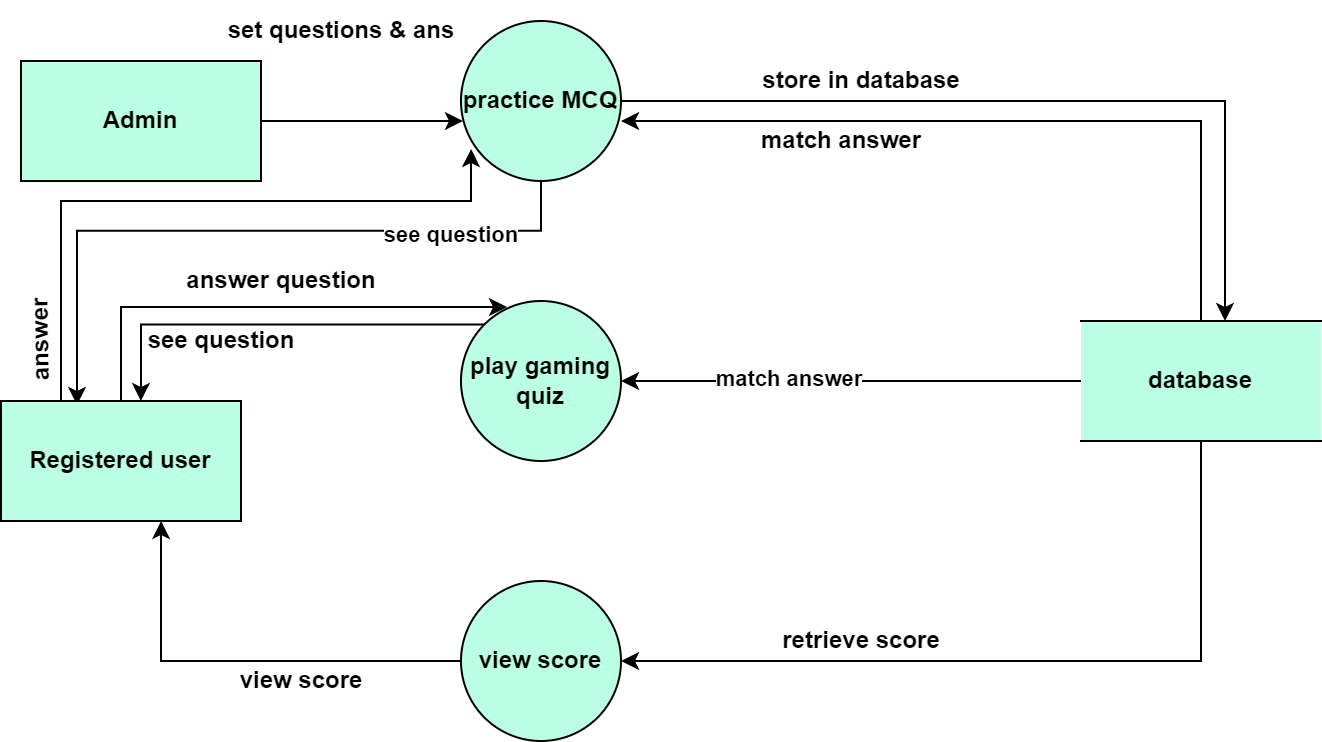

The diagram above was exported from draw.io. Its source (the exported page's mxGraphModel, read from the mxfile embedded in the PNG):
<mxGraphModel dx="1050" dy="523" grid="1" gridSize="10" guides="1" tooltips="1" connect="1" arrows="1" fold="1" page="1" pageScale="1" pageWidth="850" pageHeight="1100" math="0" shadow="0">
  <root>
    <mxCell id="0" />
    <mxCell id="1" parent="0" />
    <mxCell id="NtuScVXNWlYqJJPFUTB9-8" style="edgeStyle=orthogonalEdgeStyle;rounded=0;orthogonalLoop=1;jettySize=auto;html=1;exitX=1;exitY=0.5;exitDx=0;exitDy=0;entryX=0.6;entryY=0;entryDx=0;entryDy=0;entryPerimeter=0;fontStyle=1" parent="1" source="NtuScVXNWlYqJJPFUTB9-1" target="NtuScVXNWlYqJJPFUTB9-7" edge="1">
      <mxGeometry relative="1" as="geometry" />
    </mxCell>
    <mxCell id="3JUng9n8_jhNBBZuieir-1" style="edgeStyle=orthogonalEdgeStyle;rounded=0;orthogonalLoop=1;jettySize=auto;html=1;exitX=0.5;exitY=1;exitDx=0;exitDy=0;entryX=-0.038;entryY=1.081;entryDx=0;entryDy=0;entryPerimeter=0;fontStyle=1" parent="1" source="NtuScVXNWlYqJJPFUTB9-1" target="NtuScVXNWlYqJJPFUTB9-18" edge="1">
      <mxGeometry relative="1" as="geometry" />
    </mxCell>
    <mxCell id="3JUng9n8_jhNBBZuieir-2" value="see question" style="edgeLabel;html=1;align=center;verticalAlign=middle;resizable=0;points=[];fontStyle=1" parent="3JUng9n8_jhNBBZuieir-1" connectable="0" vertex="1">
      <mxGeometry x="-0.5936" y="2" relative="1" as="geometry">
        <mxPoint as="offset" />
      </mxGeometry>
    </mxCell>
    <mxCell id="NtuScVXNWlYqJJPFUTB9-1" value="practice MCQ" style="ellipse;whiteSpace=wrap;html=1;aspect=fixed;fillColor=#BBFFE4;fontStyle=1" parent="1" vertex="1">
      <mxGeometry x="310" y="90" width="80" height="80" as="geometry" />
    </mxCell>
    <mxCell id="NtuScVXNWlYqJJPFUTB9-13" style="edgeStyle=orthogonalEdgeStyle;rounded=0;orthogonalLoop=1;jettySize=auto;html=1;exitX=0;exitY=0;exitDx=0;exitDy=0;entryX=0.583;entryY=0;entryDx=0;entryDy=0;entryPerimeter=0;fontStyle=1" parent="1" source="NtuScVXNWlYqJJPFUTB9-2" target="NtuScVXNWlYqJJPFUTB9-10" edge="1">
      <mxGeometry relative="1" as="geometry" />
    </mxCell>
    <mxCell id="NtuScVXNWlYqJJPFUTB9-2" value="play gaming quiz" style="ellipse;whiteSpace=wrap;html=1;aspect=fixed;fillColor=#BBFFE4;fontStyle=1" parent="1" vertex="1">
      <mxGeometry x="310" y="230" width="80" height="80" as="geometry" />
    </mxCell>
    <mxCell id="3JUng9n8_jhNBBZuieir-9" style="edgeStyle=orthogonalEdgeStyle;rounded=0;orthogonalLoop=1;jettySize=auto;html=1;exitX=0;exitY=0.5;exitDx=0;exitDy=0;entryX=0.667;entryY=1;entryDx=0;entryDy=0;entryPerimeter=0;fontStyle=1" parent="1" source="NtuScVXNWlYqJJPFUTB9-3" target="NtuScVXNWlYqJJPFUTB9-10" edge="1">
      <mxGeometry relative="1" as="geometry" />
    </mxCell>
    <mxCell id="NtuScVXNWlYqJJPFUTB9-3" value="view score" style="ellipse;whiteSpace=wrap;html=1;aspect=fixed;fillColor=#BBFFE4;fontStyle=1" parent="1" vertex="1">
      <mxGeometry x="310" y="370" width="80" height="80" as="geometry" />
    </mxCell>
    <mxCell id="NtuScVXNWlYqJJPFUTB9-5" style="edgeStyle=orthogonalEdgeStyle;rounded=0;orthogonalLoop=1;jettySize=auto;html=1;exitX=1;exitY=0.5;exitDx=0;exitDy=0;fontStyle=1" parent="1" source="NtuScVXNWlYqJJPFUTB9-4" edge="1">
      <mxGeometry relative="1" as="geometry">
        <mxPoint x="311" y="140" as="targetPoint" />
      </mxGeometry>
    </mxCell>
    <mxCell id="NtuScVXNWlYqJJPFUTB9-4" value="Admin" style="rounded=0;whiteSpace=wrap;html=1;fillColor=#BBFFE4;fontStyle=1" parent="1" vertex="1">
      <mxGeometry x="90" y="110" width="120" height="60" as="geometry" />
    </mxCell>
    <mxCell id="NtuScVXNWlYqJJPFUTB9-6" value="set questions &amp;amp; ans" style="text;html=1;align=center;verticalAlign=middle;resizable=0;points=[];autosize=1;strokeColor=none;fillColor=none;fontStyle=1" parent="1" vertex="1">
      <mxGeometry x="180" y="80" width="140" height="30" as="geometry" />
    </mxCell>
    <mxCell id="NtuScVXNWlYqJJPFUTB9-15" style="edgeStyle=orthogonalEdgeStyle;rounded=0;orthogonalLoop=1;jettySize=auto;html=1;exitX=0.5;exitY=0;exitDx=0;exitDy=0;fontStyle=1" parent="1" source="NtuScVXNWlYqJJPFUTB9-7" edge="1">
      <mxGeometry relative="1" as="geometry">
        <mxPoint x="390" y="140" as="targetPoint" />
        <Array as="points">
          <mxPoint x="680" y="140" />
        </Array>
      </mxGeometry>
    </mxCell>
    <mxCell id="3JUng9n8_jhNBBZuieir-7" style="edgeStyle=orthogonalEdgeStyle;rounded=0;orthogonalLoop=1;jettySize=auto;html=1;exitX=0.5;exitY=1;exitDx=0;exitDy=0;entryX=1;entryY=0.5;entryDx=0;entryDy=0;fontStyle=1" parent="1" source="NtuScVXNWlYqJJPFUTB9-7" target="NtuScVXNWlYqJJPFUTB9-3" edge="1">
      <mxGeometry relative="1" as="geometry" />
    </mxCell>
    <mxCell id="NtuScVXNWlYqJJPFUTB9-7" value="database" style="shape=partialRectangle;whiteSpace=wrap;html=1;left=0;right=0;fillColor=#BBFFE4;fontStyle=1" parent="1" vertex="1">
      <mxGeometry x="620" y="240" width="120" height="60" as="geometry" />
    </mxCell>
    <mxCell id="NtuScVXNWlYqJJPFUTB9-9" value="store in database" style="text;html=1;align=center;verticalAlign=middle;resizable=0;points=[];autosize=1;strokeColor=none;fillColor=none;fontStyle=1" parent="1" vertex="1">
      <mxGeometry x="450" y="105" width="120" height="30" as="geometry" />
    </mxCell>
    <mxCell id="NtuScVXNWlYqJJPFUTB9-11" style="edgeStyle=orthogonalEdgeStyle;rounded=0;orthogonalLoop=1;jettySize=auto;html=1;exitX=0.5;exitY=0;exitDx=0;exitDy=0;entryX=0.288;entryY=0.038;entryDx=0;entryDy=0;entryPerimeter=0;fontStyle=1" parent="1" source="NtuScVXNWlYqJJPFUTB9-10" target="NtuScVXNWlYqJJPFUTB9-2" edge="1">
      <mxGeometry relative="1" as="geometry" />
    </mxCell>
    <mxCell id="NtuScVXNWlYqJJPFUTB9-17" style="edgeStyle=orthogonalEdgeStyle;rounded=0;orthogonalLoop=1;jettySize=auto;html=1;exitX=0.25;exitY=0;exitDx=0;exitDy=0;entryX=0.063;entryY=0.8;entryDx=0;entryDy=0;entryPerimeter=0;fontStyle=1" parent="1" source="NtuScVXNWlYqJJPFUTB9-10" target="NtuScVXNWlYqJJPFUTB9-1" edge="1">
      <mxGeometry relative="1" as="geometry">
        <Array as="points">
          <mxPoint x="110" y="180" />
          <mxPoint x="315" y="180" />
        </Array>
      </mxGeometry>
    </mxCell>
    <mxCell id="NtuScVXNWlYqJJPFUTB9-10" value="Registered user" style="rounded=0;whiteSpace=wrap;html=1;fillColor=#BBFFE4;fontStyle=1" parent="1" vertex="1">
      <mxGeometry x="80" y="280" width="120" height="60" as="geometry" />
    </mxCell>
    <mxCell id="NtuScVXNWlYqJJPFUTB9-12" value="answer question" style="text;html=1;align=center;verticalAlign=middle;resizable=0;points=[];autosize=1;strokeColor=none;fillColor=none;fontStyle=1" parent="1" vertex="1">
      <mxGeometry x="160" y="205" width="120" height="30" as="geometry" />
    </mxCell>
    <mxCell id="NtuScVXNWlYqJJPFUTB9-14" value="see question" style="text;html=1;align=center;verticalAlign=middle;resizable=0;points=[];autosize=1;strokeColor=none;fillColor=none;fontStyle=1" parent="1" vertex="1">
      <mxGeometry x="140" y="235" width="100" height="30" as="geometry" />
    </mxCell>
    <mxCell id="NtuScVXNWlYqJJPFUTB9-16" value="match answer" style="text;html=1;align=center;verticalAlign=middle;resizable=0;points=[];autosize=1;strokeColor=none;fillColor=none;fontStyle=1" parent="1" vertex="1">
      <mxGeometry x="450" y="135" width="100" height="30" as="geometry" />
    </mxCell>
    <mxCell id="NtuScVXNWlYqJJPFUTB9-18" value="answer" style="text;html=1;align=center;verticalAlign=middle;resizable=0;points=[];autosize=1;strokeColor=none;fillColor=none;rotation=-91;fontStyle=1" parent="1" vertex="1">
      <mxGeometry x="70" y="235" width="60" height="30" as="geometry" />
    </mxCell>
    <mxCell id="3JUng9n8_jhNBBZuieir-5" value="" style="endArrow=classic;html=1;rounded=0;exitX=0;exitY=0.5;exitDx=0;exitDy=0;entryX=1;entryY=0.5;entryDx=0;entryDy=0;fontStyle=1" parent="1" source="NtuScVXNWlYqJJPFUTB9-7" target="NtuScVXNWlYqJJPFUTB9-2" edge="1">
      <mxGeometry width="50" height="50" relative="1" as="geometry">
        <mxPoint x="390" y="330" as="sourcePoint" />
        <mxPoint x="440" y="280" as="targetPoint" />
      </mxGeometry>
    </mxCell>
    <mxCell id="3JUng9n8_jhNBBZuieir-6" value="match answer" style="edgeLabel;html=1;align=center;verticalAlign=middle;resizable=0;points=[];fontStyle=1" parent="3JUng9n8_jhNBBZuieir-5" connectable="0" vertex="1">
      <mxGeometry x="0.2783" y="-2" relative="1" as="geometry">
        <mxPoint as="offset" />
      </mxGeometry>
    </mxCell>
    <mxCell id="3JUng9n8_jhNBBZuieir-8" value="retrieve score" style="text;html=1;align=center;verticalAlign=middle;resizable=0;points=[];autosize=1;strokeColor=none;fillColor=none;fontStyle=1" parent="1" vertex="1">
      <mxGeometry x="460" y="385" width="100" height="30" as="geometry" />
    </mxCell>
    <mxCell id="3JUng9n8_jhNBBZuieir-10" value="view score" style="text;html=1;align=center;verticalAlign=middle;resizable=0;points=[];autosize=1;strokeColor=none;fillColor=none;fontStyle=1" parent="1" vertex="1">
      <mxGeometry x="190" y="405" width="80" height="30" as="geometry" />
    </mxCell>
  </root>
</mxGraphModel>